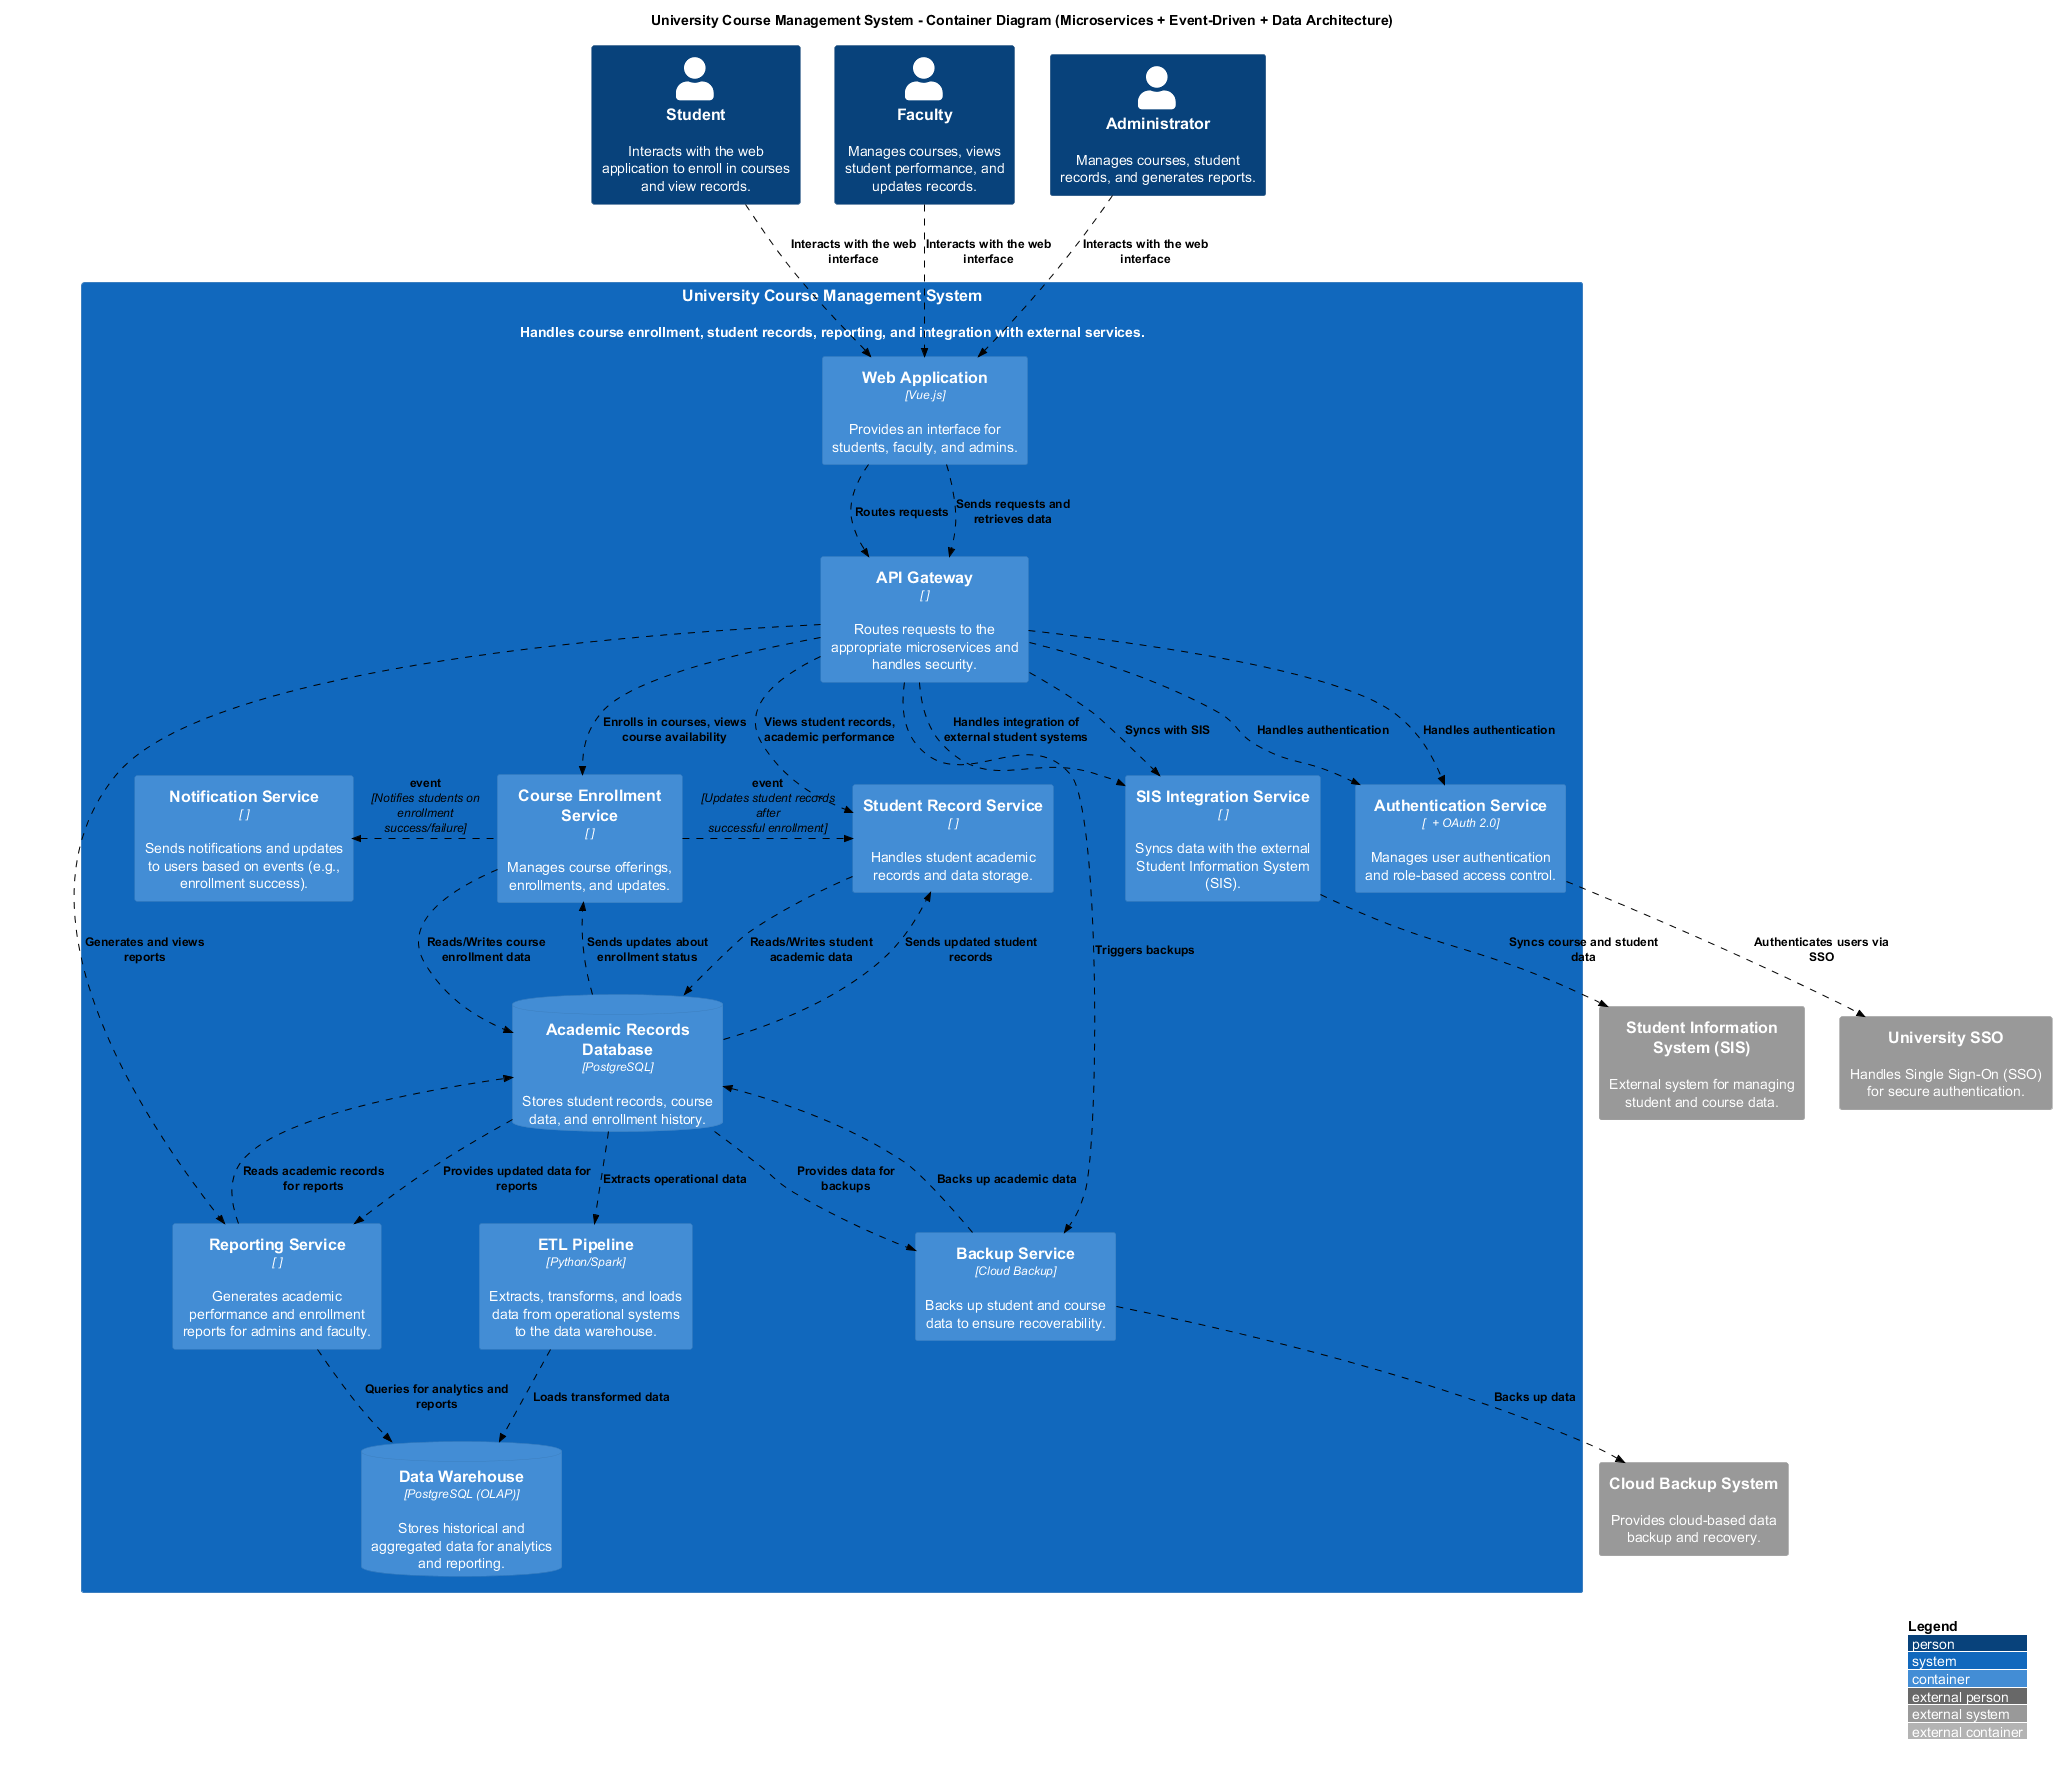

The diagram above was rendered by PlantUML. Its source (embedded in the PNG):
@startuml University Course Management System - Data Architecture
!include https://raw.githubusercontent.com/kirchsth/C4-PlantUML/extended/C4_Container.puml

AddRelTag("sync", $textColor="black", $lineColor="black", $lineStyle = DashedLine())
AddRelTag("event", $textColor="blue", $lineColor="blue", $lineStyle = DottedLine())

LAYOUT_WITH_LEGEND()

title University Course Management System - Container Diagram (Microservices + Event-Driven + Data Architecture)

skinparam Arrow {
  FontColor black
  CaptionFontStyle bold
  Color black
  Style dashed
}

' Define external users (actors)
Person(student, "Student", "Interacts with the web application to enroll in courses and view records.")
Person(faculty, "Faculty", "Manages courses, views student performance, and updates records.")
Person(admin, "Administrator", "Manages courses, student records, and generates reports.")

' Define the main system - Microservices Architecture
System(UCMS, "University Course Management System", "Handles course enrollment, student records, reporting, and integration with external services.") {

    ' Containers (Microservices)
    Container(webApp, "Web Application", "Vue.js", "Provides an interface for students, faculty, and admins.")
    Container(apiGateway, "API Gateway", " ", "Routes requests to the appropriate microservices and handles security.")
    Container(courseService, "Course Enrollment Service", " ", "Manages course offerings, enrollments, and updates.")
    Container(studentService, "Student Record Service", " ", "Handles student academic records and data storage.")
    Container(sisIntegration, "SIS Integration Service", " ", "Syncs data with the external Student Information System (SIS).")
    Container(reportingService, "Reporting Service", " ", "Generates academic performance and enrollment reports for admins and faculty.")
    Container(authService, "Authentication Service", "  + OAuth 2.0", "Manages user authentication and role-based access control.")
    Container(notificationService, "Notification Service", " ", "Sends notifications and updates to users based on events (e.g., enrollment success).")
    Container(backupService, "Backup Service", "Cloud Backup", "Backs up student and course data to ensure recoverability.")
    ContainerDb(academicDb, "Academic Records Database", "PostgreSQL", "Stores student records, course data, and enrollment history.")
    ContainerDb(dataWarehouse, "Data Warehouse", "PostgreSQL (OLAP)", "Stores historical and aggregated data for analytics and reporting.")
    Container(etlPipeline, "ETL Pipeline", "Python/Spark", "Extracts, transforms, and loads data from operational systems to the data warehouse.")
    
}

' Define external systems (Services)
System_Ext(SIS, "Student Information System (SIS)", "External system for managing student and course data.")
System_Ext(backupSystem, "Cloud Backup System", "Provides cloud-based data backup and recovery.")
System_Ext(authSystem, "University SSO", "Handles Single Sign-On (SSO) for secure authentication.")

' Define relationships between users and containers
Rel(student, webApp, "Interacts with the web interface", $tags="sync")
Rel(faculty, webApp, "Interacts with the web interface", $tags="sync")
Rel(admin, webApp, "Interacts with the web interface", $tags="sync")

' Relationships between web application and microservices
Rel(webApp, apiGateway, "Routes requests", $tags="sync")
Rel(apiGateway, courseService, "Enrolls in courses, views course availability", $tags="sync")
Rel(apiGateway, studentService, "Views student records, academic performance", $tags="sync")
Rel(apiGateway, reportingService, "Generates and views reports", $tags="sync")
Rel(apiGateway, authService, "Handles authentication", $tags="sync")
Rel(backupService, backupSystem, "Backs up data", $tags="sync")
Rel(apiGateway, sisIntegration, "Handles integration of external student systems", $tags="sync")

' Event-driven architecture: Interactions triggered by events
Rel_L(courseService, notificationService, event, "Notifies students on enrollment success/failure", $tags="sync")
Rel_R(courseService, studentService, event, "Updates student records after successful enrollment", $tags="sync")

' Relationships between microservices and external systems
Rel(sisIntegration, SIS, "Syncs course and student data", $tags="sync")
Rel(authService, authSystem, "Authenticates users via SSO", $tags="sync")

' Relationships between API Gateway and systems
Rel(webApp, apiGateway, "Sends requests and retrieves data", $tags="sync")
Rel(apiGateway, sisIntegration, "Syncs with SIS", $tags="sync")
Rel(apiGateway, authService, "Handles authentication", $tags="sync")
Rel(apiGateway, backupService, "Triggers backups", $tags="sync")

' Relationships between microservices and database
Rel(courseService, academicDb, "Reads/Writes course enrollment data", $tags="sync")
Rel_D(academicDb, courseService, "Sends updates about enrollment status", $tags="sync")

Rel(studentService, academicDb, "Reads/Writes student academic data", $tags="sync")
Rel_D(academicDb, studentService, "Sends updated student records", $tags="sync")

Rel(reportingService, academicDb, "Reads academic records for reports", $tags="sync")
Rel_D(academicDb, reportingService, "Provides updated data for reports", $tags="sync")

Rel(backupService, academicDb, "Backs up academic data", $tags="sync")
Rel_D(academicDb, backupService, "Provides data for backups", $tags="sync")

' Data warehouse integration and ETL pipeline
Rel(academicDb, etlPipeline, "Extracts operational data", $tags="sync")
Rel(etlPipeline, dataWarehouse, "Loads transformed data", $tags="sync")
Rel(reportingService, dataWarehouse, "Queries for analytics and reports", $tags="sync")

@enduml